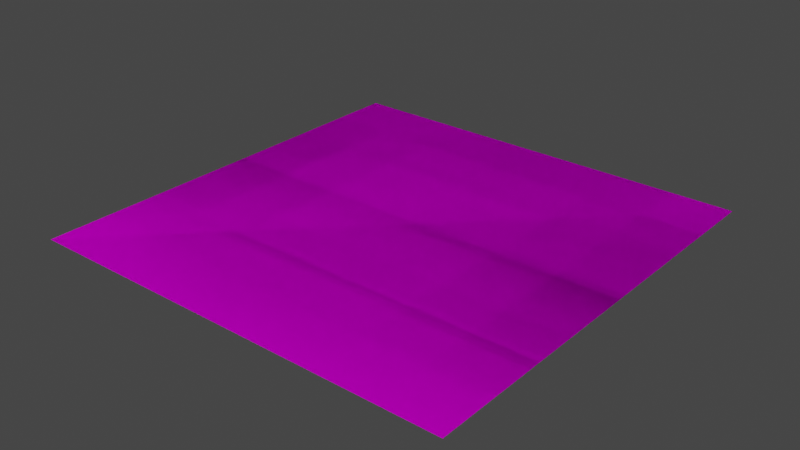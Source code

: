 # Source: arena.blend  (saved by Blender 3.6.13; exported with 4.5.12 LTS)
import bpy
from mathutils import Matrix  # noqa: F401  (used for matrix-valued properties, if any)

bpy.ops.wm.read_factory_settings(use_empty=True)
scene = bpy.context.scene
scene.name = 'Scene'

# ---- collections
col_collection = bpy.data.collections.new('Collection'); scene.collection.children.link(col_collection)

# ---- images (referenced by path relative to the original .blend; pixels are not part of the script)
import os
ASSET_DIR = os.environ.get("B2B_ASSET_DIR", "")  # directory of the original .blend (textures are referenced by path, not embedded)
HERE = os.path.dirname(os.path.abspath(__file__))  # packed textures are extracted next to this script under _unpacked/

def load_image(name, relpath, width, height, colorspace="sRGB"):
    """Load a texture the original file referenced (path relative to the .blend, or extracted next to this script)."""
    p = next((c for c in (os.path.join(HERE, relpath), os.path.join(ASSET_DIR, relpath)) if relpath and os.path.exists(c)), "")
    if p:
        img = bpy.data.images.load(p, check_existing=True)
        img.name = name
    else:  # same state as the original file: an image datablock whose file is absent (Cycles renders it pink)
        img = bpy.data.images.new(name, width, height)
        img.source = "FILE"
        img.filepath = "//" + (relpath or name)
    img.colorspace_settings.name = colorspace
    return img
img_tcom_ground_sanddesert2_header_jpg = load_image('TCom_Ground_SandDesert2_header.jpg', 'arena.fbm/TCom_Ground_SandDesert2_header.jpg', 1024, 1024, 'sRGB')

# ---- materials (node trees are filled in below, after node groups)
mat_arena = bpy.data.materials.new('arena')
mat_arena.use_transparent_shadow = False
mat_arena.roughness = 0.0
mat_arena.specular_intensity = 0.0

# ---- material node trees
mat_arena.use_nodes = True; mat_arena.node_tree.nodes.clear()
_N = mat_arena.node_tree.nodes; _L = mat_arena.node_tree.links
n0 = _N.new('ShaderNodeBsdfPrincipled'); n0.name = 'Principled BSDF'; n0.location = (10, 300)
n0.distribution = 'GGX'
n0.subsurface_method = 'RANDOM_WALK_SKIN'
n0.inputs[2].default_value = 0.0
n0.inputs[3].default_value = 1.45
n0.inputs[13].default_value = 0.0
n0.inputs[27].default_value = (0.0, 0.0, 0.0, 1.0)
n0.inputs[28].default_value = 1.0
n1 = _N.new('ShaderNodeOutputMaterial'); n1.name = 'Material Output'; n1.location = (300, 300)
n2 = _N.new('ShaderNodeNormalMap'); n2.name = 'Normal Map'; n2.location = (-300, -300)
n2.label = 'Normal/Map'
n2.inputs[0].default_value = 0.0
n3 = _N.new('ShaderNodeTexImage'); n3.name = 'Image Texture'; n3.location = (-300, 600)
n3.image = img_tcom_ground_sanddesert2_header_jpg
_L.new(n0.outputs[0], n1.inputs[0])
_L.new(n2.outputs[0], n0.inputs[5])
_L.new(n3.outputs[0], n0.inputs[0])
n1.is_active_output = True

# ---- world
world_world = bpy.data.worlds.new('World'); scene.world = world_world
world_world.use_nodes = True; world_world.node_tree.nodes.clear()
_N = world_world.node_tree.nodes; _L = world_world.node_tree.links
n0 = _N.new('ShaderNodeOutputWorld'); n0.name = 'World Output'; n0.location = (300, 300)
n1 = _N.new('ShaderNodeBackground'); n1.name = 'Background'; n1.location = (10, 300)
n1.inputs[0].default_value = (0.05088, 0.05088, 0.05088, 1.0)
_L.new(n1.outputs[0], n0.inputs[0])
n0.is_active_output = True
world_world.color = (0.05088, 0.05088, 0.05088)
world_world.use_sun_shadow = False
world_world.sun_shadow_jitter_overblur = 0.0

# ---- meshes
me_plane__0_001 = bpy.data.meshes.new('Plane__0.001')
me_plane__0_001.from_pydata([(-5.546, -5.546, 0.0), (-5.546, 5.546, 0.0), (5.546, -5.546, 0.0), (5.546, 5.546, 0.0), (-5.546, -5.546, 0.0), (5.546, 5.546, 0.0), (-5.546, 5.546, 0.0), (5.546, -5.546, 0.0)], [], [(0, 3, 2), (0, 1, 3), (4, 7, 5), (4, 5, 6), (3, 1, 6, 5), (0, 2, 7, 4), (2, 3, 5, 7), (1, 0, 4, 6)])
me_plane__0_001.polygons.foreach_set('use_smooth', [True] * 8)
_uv = me_plane__0_001.uv_layers.new(name='UVMap')
_uv.uv.foreach_set('vector', [0.0004452, 0.9999, 0.9996, 0.0001, 0.9999, 0.9996, 0.0004452, 0.9999, 9.998e-05, 0.0004451, 0.9996, 0.0001, 0.0004452, 0.9999, 0.9999, 0.9996, 0.9996, 0.0001, 0.0004452, 0.9999, 0.9996, 0.0001, 9.998e-05, 0.0004451, 0.9996, 0.0001, 9.998e-05, 0.0004451, 9.998e-05, 0.0004451, 0.9996, 0.0001, 0.0004452, 0.9999, 0.9999, 0.9996, 0.9999, 0.9996, 0.0004452, 0.9999, 0.9999, 0.9996, 0.9996, 0.0001, 0.9996, 0.0001, 0.9999, 0.9996, 9.998e-05, 0.0004451, 0.0004452, 0.9999, 0.0004452, 0.9999, 9.998e-05, 0.0004451])
me_plane__0_001.materials.append(mat_arena)
me_plane__0_001.update()
me_plane__0_001.normals_split_custom_set([tuple(v) for v in zip(*[iter([0.0, 0.0, 1.0, 0.0, 0.0, 1.0, 0.0, 0.0, 1.0, 0.0, 0.0, 1.0, 0.0, 0.0, 1.0, 0.0, 0.0, 1.0, 0.0, 0.0, 1.0, 0.0, 0.0, 1.0, 0.0, 0.0, 1.0, 0.0, 0.0, 1.0, 0.0, 0.0, 1.0, 0.0, 0.0, 1.0, 0.0, 0.0, 1.0, 0.0, 0.0, 1.0, 0.0, 0.0, 1.0, 0.0, 0.0, 1.0, 0.0, 0.0, 1.0, 0.0, 0.0, 1.0, 0.0, 0.0, 1.0, 0.0, 0.0, 1.0, 0.0, 0.0, 1.0, 0.0, 0.0, 1.0, 0.0, 0.0, 1.0, 0.0, 0.0, 1.0, 0.0, 0.0, 1.0, 0.0, 0.0, 1.0, 0.0, 0.0, 1.0, 0.0, 0.0, 1.0])] * 3)])

# ---- objects
ob_substance_sand_01_001 = bpy.data.objects.new('Substance Sand 01.001', me_plane__0_001)

# ---- transforms, parenting, visibility, modifiers, constraints
ob_substance_sand_01_001.location = (0.0, 0.0, 0.0)
ob_substance_sand_01_001.rotation_euler = (-1.629e-07, 0.0, 0.0)
ob_substance_sand_01_001.color = (0.8, 0.8, 0.8, 1.0)

# ---- collection membership
col_collection.objects.link(ob_substance_sand_01_001)

# ---- scene / render settings (as saved in the file)
scene.frame_start = 1; scene.frame_end = 250; scene.frame_set(1)
scene.render.engine = 'BLENDER_EEVEE_NEXT'
scene.cycles.sampling_pattern = 'TABULATED_SOBOL'
scene.view_settings.view_transform = 'Filmic'
bpy.context.view_layer.update()

# ---- added for rendering (the .blend has no active camera and no usable light): camera, sun
cam_auto = bpy.data.cameras.new('AutoCamera')
cam_auto.lens = 50.0
cam_auto.sensor_width = 36.0
cam_auto.clip_end = 1000.0
ob_auto_camera = bpy.data.objects.new('AutoCamera', cam_auto)
scene.collection.objects.link(ob_auto_camera)
ob_auto_camera.location = (14.5143, -17.4172, 11.6115)
ob_auto_camera.rotation_euler = (1.09748, -7.21219e-08, 0.694738)
scene.camera = ob_auto_camera
light_auto_sun = bpy.data.lights.new('AutoSun', 'SUN')
light_auto_sun.energy = 3.0
light_auto_sun.angle = 0.0523599
ob_auto_sun = bpy.data.objects.new('AutoSun', light_auto_sun)
scene.collection.objects.link(ob_auto_sun)
ob_auto_sun.rotation_euler = (0.872665, 0.174533, 0.523599)
bpy.context.view_layer.update()
